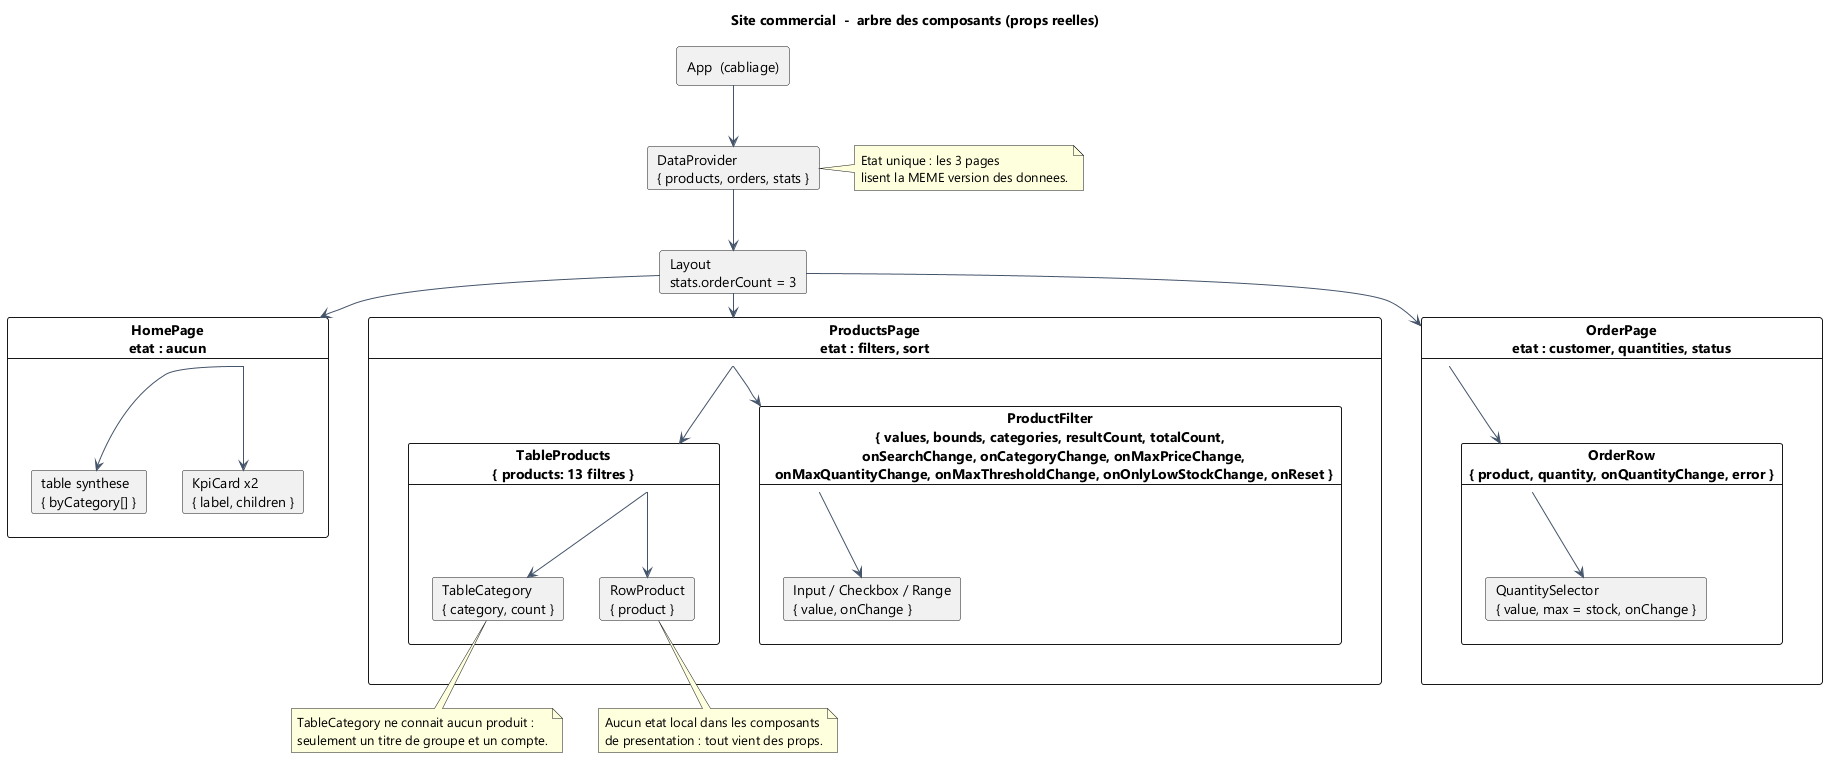

The diagram above was rendered by PlantUML. Its source (embedded in the PNG):
@startuml 02-arbre-composants
title Site commercial  -  arbre des composants (props reelles)

skinparam shadowing false
skinparam defaultFontName Segoe UI
skinparam ArrowColor #44546A

rectangle "App  (cabliage)" as App {
}

card "DataProvider\n{ products, orders, stats }" as Store {
}

card "Layout\nstats.orderCount = 3" as Layout {
}

card "HomePage\netat : aucun" as Accueil {
  card "KpiCard x2\n{ label, children }" as K1
  card "table synthese\n{ byCategory[] }" as K2
}

card "ProductsPage\netat : filters, sort" as Produits {
  card "ProductFilter\n{ values, bounds, categories, resultCount, totalCount,\n  onSearchChange, onCategoryChange, onMaxPriceChange,\n  onMaxQuantityChange, onMaxThresholdChange, onOnlyLowStockChange, onReset }" as F {
    card "Input / Checkbox / Range\n{ value, onChange }" as Atomes
  }
  card "TableProducts\n{ products: 13 filtres }" as T {
    card "TableCategory\n{ category, count }" as C
    card "RowProduct\n{ product }" as R
  }
}

card "OrderPage\netat : customer, quantities, status" as Commande {
  card "OrderRow\n{ product, quantity, onQuantityChange, error }" as L {
    card "QuantitySelector\n{ value, max = stock, onChange }" as S
  }
}

App --> Store
Store --> Layout
Layout --> Accueil
Layout --> Produits
Layout --> Commande
Accueil --> K1
Accueil --> K2
Produits --> F
Produits --> T
F --> Atomes
T --> C
T --> R
Commande --> L
L --> S

note right of Store
  Etat unique : les 3 pages
  lisent la MEME version des donnees.
end note

note bottom of R
  Aucun etat local dans les composants
  de presentation : tout vient des props.
end note

note bottom of C
  TableCategory ne connait aucun produit :
  seulement un titre de groupe et un compte.
end note

@enduml